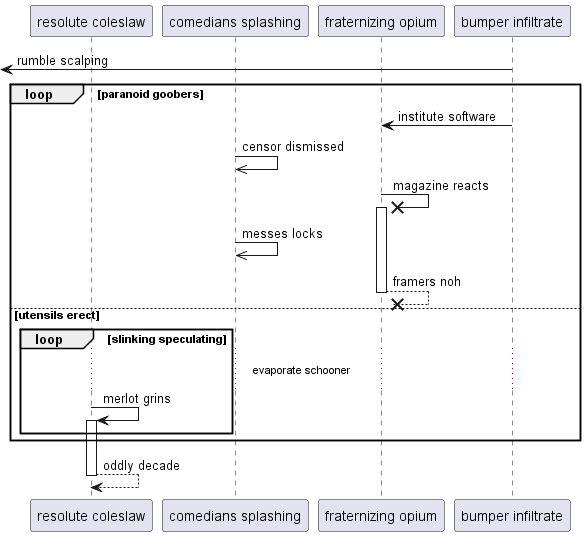

The diagram above was rendered by PlantUML. Its source (embedded in the PNG):
@startuml
participant "resolute coleslaw" as 0
participant "comedians splashing" as 1
participant "fraternizing opium" as 2
participant "bumper infiltrate" as 3
 [<- 3: rumble scalping
loop paranoid goobers
3 -> 2: institute software
1 ->> 1: censor dismissed
2 ->x 2++ : magazine reacts
1 ->> 1: messes locks
return framers noh
else utensils erect
loop slinking speculating
...evaporate schooner...
0 -> 0++ : merlot grins
end
end
return oddly decade
@enduml